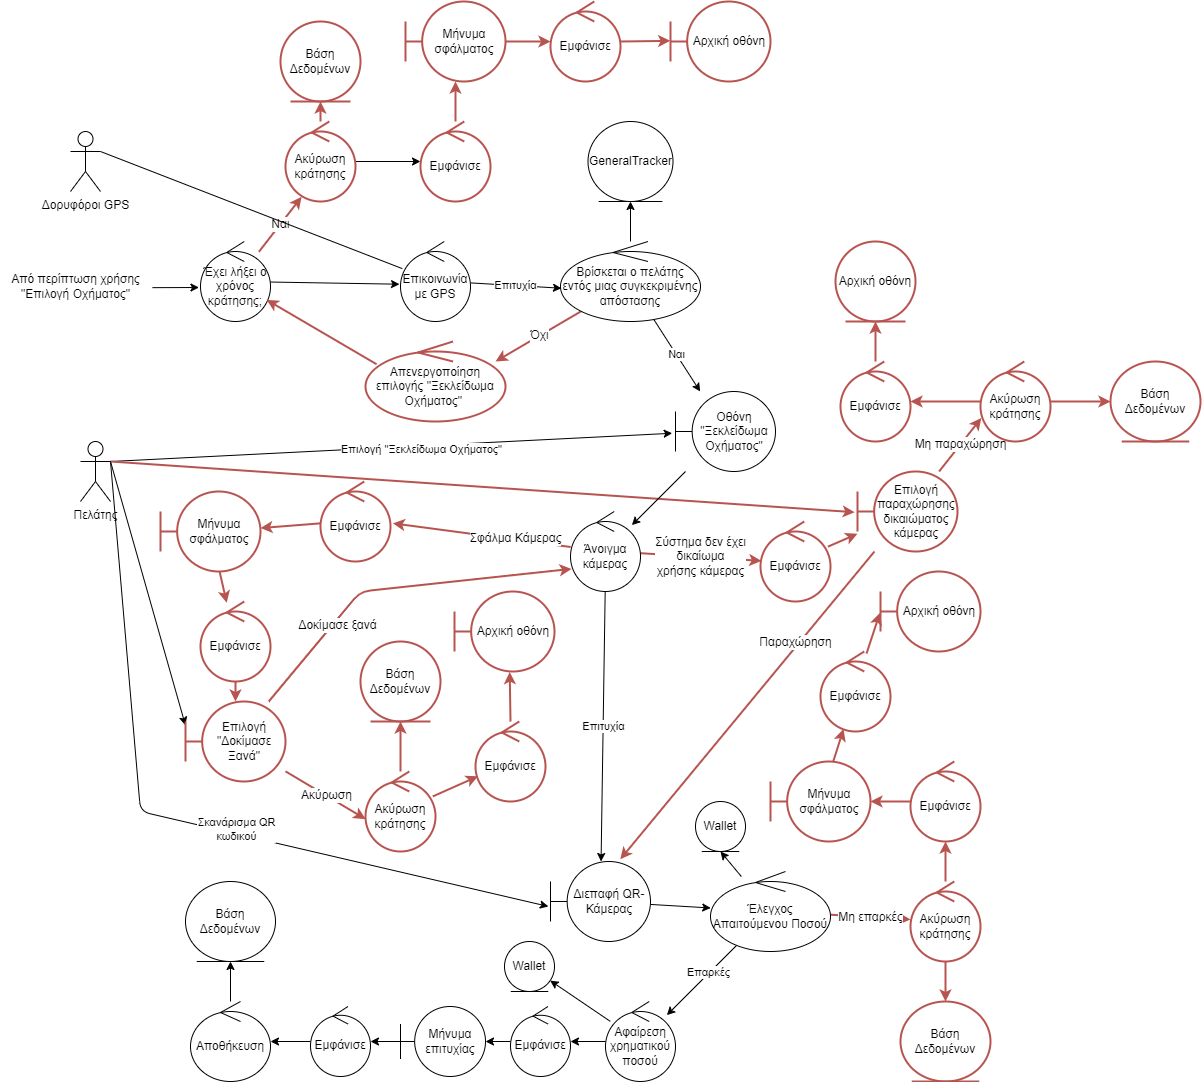

The diagram above was exported from draw.io. Its source (the exported page's mxGraphModel, read from the mxfile embedded in the PNG):
<mxGraphModel dx="3878" dy="2528" grid="1" gridSize="10" guides="1" tooltips="1" connect="1" arrows="1" fold="1" page="1" pageScale="1" pageWidth="850" pageHeight="1100" math="0" shadow="0">
  <root>
    <mxCell id="0" />
    <mxCell id="1" parent="0" />
    <mxCell id="22" style="edgeStyle=none;html=1;exitX=1;exitY=0.3333333333333333;exitDx=0;exitDy=0;exitPerimeter=0;entryX=-0.033;entryY=0.522;entryDx=0;entryDy=0;entryPerimeter=0;" parent="1" source="2" target="20" edge="1">
      <mxGeometry relative="1" as="geometry" />
    </mxCell>
    <mxCell id="23" value="Επιλογή &quot;Ξεκλείδωμα Οχήματος&quot;" style="edgeLabel;html=1;align=center;verticalAlign=middle;resizable=0;points=[];" parent="22" vertex="1" connectable="0">
      <mxGeometry x="0.099" y="-1" relative="1" as="geometry">
        <mxPoint y="1" as="offset" />
      </mxGeometry>
    </mxCell>
    <mxCell id="33" style="edgeStyle=none;html=1;exitX=1;exitY=0.3333333333333333;exitDx=0;exitDy=0;exitPerimeter=0;entryX=-0.021;entryY=0.562;entryDx=0;entryDy=0;entryPerimeter=0;" parent="1" source="2" target="32" edge="1">
      <mxGeometry relative="1" as="geometry">
        <Array as="points">
          <mxPoint x="-10" y="690" />
        </Array>
      </mxGeometry>
    </mxCell>
    <mxCell id="34" value="Σκανάρισμα QR&lt;br&gt;κωδικού" style="edgeLabel;html=1;align=center;verticalAlign=middle;resizable=0;points=[];" parent="33" vertex="1" connectable="0">
      <mxGeometry x="0.1597" y="5" relative="1" as="geometry">
        <mxPoint as="offset" />
      </mxGeometry>
    </mxCell>
    <mxCell id="77" style="edgeStyle=none;html=1;exitX=1;exitY=0.3333333333333333;exitDx=0;exitDy=0;exitPerimeter=0;entryX=-0.028;entryY=0.509;entryDx=0;entryDy=0;entryPerimeter=0;fontSize=12;fillColor=none;strokeColor=#b85450;strokeWidth=2;" parent="1" source="2" target="71" edge="1">
      <mxGeometry relative="1" as="geometry" />
    </mxCell>
    <mxCell id="143" style="edgeStyle=none;html=1;exitX=1;exitY=0.3333333333333333;exitDx=0;exitDy=0;exitPerimeter=0;entryX=-0.001;entryY=0.296;entryDx=0;entryDy=0;entryPerimeter=0;endArrow=classic;endFill=1;" edge="1" parent="1" source="2" target="140">
      <mxGeometry relative="1" as="geometry" />
    </mxCell>
    <mxCell id="2" value="Πελάτης" style="shape=umlActor;verticalLabelPosition=bottom;verticalAlign=top;html=1;" parent="1" vertex="1">
      <mxGeometry x="-70" y="320" width="30" height="60" as="geometry" />
    </mxCell>
    <mxCell id="55" value="Ναι" style="edgeStyle=none;html=1;entryX=0.23;entryY=0.942;entryDx=0;entryDy=0;entryPerimeter=0;fontSize=12;fillColor=none;strokeColor=#b85450;strokeWidth=2;" parent="1" source="3" target="52" edge="1">
      <mxGeometry relative="1" as="geometry" />
    </mxCell>
    <mxCell id="123" style="edgeStyle=none;html=1;entryX=-0.014;entryY=0.534;entryDx=0;entryDy=0;entryPerimeter=0;" parent="1" source="3" target="122" edge="1">
      <mxGeometry relative="1" as="geometry" />
    </mxCell>
    <mxCell id="3" value="Έχει λήξει ο χρόνος κράτησης;" style="ellipse;shape=umlControl;whiteSpace=wrap;html=1;" parent="1" vertex="1">
      <mxGeometry x="50" y="120" width="70" height="80" as="geometry" />
    </mxCell>
    <mxCell id="21" value="Ναι" style="edgeStyle=none;html=1;" parent="1" source="14" target="20" edge="1">
      <mxGeometry relative="1" as="geometry" />
    </mxCell>
    <mxCell id="63" value="Όχι" style="edgeStyle=none;html=1;entryX=0.929;entryY=0.25;entryDx=0;entryDy=0;entryPerimeter=0;fontSize=12;fillColor=none;strokeColor=#b85450;strokeWidth=2;" parent="1" source="14" target="62" edge="1">
      <mxGeometry relative="1" as="geometry">
        <mxPoint x="373.0978475522993" y="270.70645734310165" as="targetPoint" />
      </mxGeometry>
    </mxCell>
    <mxCell id="129" value="" style="edgeStyle=none;html=1;" parent="1" source="14" target="128" edge="1">
      <mxGeometry relative="1" as="geometry" />
    </mxCell>
    <mxCell id="14" value="Βρίσκεται ο πελάτης εντός μιας συγκεκριμένης απόστασης" style="ellipse;shape=umlControl;whiteSpace=wrap;html=1;" parent="1" vertex="1">
      <mxGeometry x="410" y="120" width="140" height="80" as="geometry" />
    </mxCell>
    <mxCell id="25" value="" style="edgeStyle=none;html=1;" parent="1" source="20" target="24" edge="1">
      <mxGeometry relative="1" as="geometry" />
    </mxCell>
    <mxCell id="20" value="Οθόνη &quot;Ξεκλείδωμα Οχήματος&quot;" style="shape=umlBoundary;whiteSpace=wrap;html=1;" parent="1" vertex="1">
      <mxGeometry x="525" y="270" width="100" height="80" as="geometry" />
    </mxCell>
    <mxCell id="30" value="Επιτυχία" style="edgeStyle=none;html=1;" parent="1" source="24" target="32" edge="1">
      <mxGeometry relative="1" as="geometry">
        <mxPoint x="675" y="790" as="targetPoint" />
      </mxGeometry>
    </mxCell>
    <mxCell id="66" value="Σύστημα δεν έχει&lt;br&gt;δικαίωμα&lt;br&gt;χρήσης κάμερας" style="edgeStyle=none;html=1;entryX=0.011;entryY=0.492;entryDx=0;entryDy=0;entryPerimeter=0;fontSize=12;fillColor=none;strokeColor=#b85450;strokeWidth=2;" parent="1" source="24" target="68" edge="1">
      <mxGeometry relative="1" as="geometry">
        <mxPoint x="610.0206767952168" y="548.6252667736117" as="targetPoint" />
      </mxGeometry>
    </mxCell>
    <mxCell id="67" style="edgeStyle=none;html=1;fontSize=12;fillColor=none;strokeColor=#b85450;strokeWidth=2;entryX=1.033;entryY=0.523;entryDx=0;entryDy=0;entryPerimeter=0;" parent="1" source="24" edge="1" target="135">
      <mxGeometry relative="1" as="geometry">
        <mxPoint x="250" y="410" as="targetPoint" />
      </mxGeometry>
    </mxCell>
    <mxCell id="70" value="Σφάλμα Κάμερας" style="edgeLabel;html=1;align=center;verticalAlign=middle;resizable=0;points=[];fontSize=12;strokeColor=#b85450;strokeWidth=2;" parent="67" connectable="0" vertex="1">
      <mxGeometry x="-0.3" y="-1" relative="1" as="geometry">
        <mxPoint x="5" y="-1" as="offset" />
      </mxGeometry>
    </mxCell>
    <mxCell id="24" value="Άνοιγμα κάμερας" style="ellipse;shape=umlControl;whiteSpace=wrap;html=1;" parent="1" vertex="1">
      <mxGeometry x="420" y="390" width="70" height="80" as="geometry" />
    </mxCell>
    <mxCell id="36" value="" style="edgeStyle=none;html=1;" parent="1" source="32" target="35" edge="1">
      <mxGeometry relative="1" as="geometry" />
    </mxCell>
    <mxCell id="32" value="Διεπαφή QR-Κάμερας" style="shape=umlBoundary;whiteSpace=wrap;html=1;" parent="1" vertex="1">
      <mxGeometry x="400" y="740" width="100" height="80" as="geometry" />
    </mxCell>
    <mxCell id="38" value="" style="edgeStyle=none;html=1;" parent="1" source="35" target="37" edge="1">
      <mxGeometry relative="1" as="geometry" />
    </mxCell>
    <mxCell id="106" value="Επαρκές" style="edgeLabel;html=1;align=center;verticalAlign=middle;resizable=0;points=[];" parent="38" vertex="1" connectable="0">
      <mxGeometry x="-0.2166" y="-3" relative="1" as="geometry">
        <mxPoint as="offset" />
      </mxGeometry>
    </mxCell>
    <mxCell id="110" value="Μη επαρκές" style="edgeStyle=none;html=1;fontSize=12;fillColor=none;strokeColor=#b85450;strokeWidth=2;" parent="1" source="35" target="109" edge="1">
      <mxGeometry relative="1" as="geometry" />
    </mxCell>
    <mxCell id="172" style="edgeStyle=none;html=1;entryX=0.5;entryY=1;entryDx=0;entryDy=0;endArrow=classic;endFill=1;" edge="1" parent="1" source="35" target="48">
      <mxGeometry relative="1" as="geometry" />
    </mxCell>
    <mxCell id="35" value="Έλεγχος Απαιτούμενου Ποσού" style="ellipse;shape=umlControl;whiteSpace=wrap;html=1;" parent="1" vertex="1">
      <mxGeometry x="560" y="750" width="120" height="80" as="geometry" />
    </mxCell>
    <mxCell id="46" value="" style="edgeStyle=none;html=1;" parent="1" source="37" target="45" edge="1">
      <mxGeometry relative="1" as="geometry" />
    </mxCell>
    <mxCell id="173" value="" style="edgeStyle=none;html=1;endArrow=classic;endFill=1;" edge="1" parent="1" source="37" target="40">
      <mxGeometry relative="1" as="geometry" />
    </mxCell>
    <mxCell id="37" value="Αφαίρεση χρηματικού ποσού" style="ellipse;shape=umlControl;whiteSpace=wrap;html=1;" parent="1" vertex="1">
      <mxGeometry x="455" y="880" width="70" height="80" as="geometry" />
    </mxCell>
    <mxCell id="40" value="Wallet" style="ellipse;shape=umlEntity;whiteSpace=wrap;html=1;" parent="1" vertex="1">
      <mxGeometry x="354" y="820" width="50" height="50" as="geometry" />
    </mxCell>
    <mxCell id="177" value="" style="edgeStyle=none;html=1;endArrow=classic;endFill=1;" edge="1" parent="1" source="45" target="176">
      <mxGeometry relative="1" as="geometry" />
    </mxCell>
    <mxCell id="45" value="Εμφάνισε" style="ellipse;shape=umlControl;whiteSpace=wrap;html=1;" parent="1" vertex="1">
      <mxGeometry x="360" y="885" width="60" height="70" as="geometry" />
    </mxCell>
    <mxCell id="51" value="" style="edgeStyle=none;html=1;" parent="1" source="47" target="49" edge="1">
      <mxGeometry relative="1" as="geometry" />
    </mxCell>
    <mxCell id="47" value="Αποθήκευση" style="ellipse;shape=umlControl;whiteSpace=wrap;html=1;" parent="1" vertex="1">
      <mxGeometry x="40" y="880" width="80" height="80" as="geometry" />
    </mxCell>
    <mxCell id="48" value="Wallet" style="ellipse;shape=umlEntity;whiteSpace=wrap;html=1;" parent="1" vertex="1">
      <mxGeometry x="545" y="680" width="50" height="50" as="geometry" />
    </mxCell>
    <mxCell id="49" value="Βάση Δεδομένων" style="ellipse;shape=umlEntity;whiteSpace=wrap;html=1;" parent="1" vertex="1">
      <mxGeometry x="35" y="760" width="90" height="80" as="geometry" />
    </mxCell>
    <mxCell id="56" value="" style="edgeStyle=none;html=1;fontSize=12;fillColor=none;strokeColor=#b85450;strokeWidth=2;" parent="1" source="52" target="54" edge="1">
      <mxGeometry relative="1" as="geometry" />
    </mxCell>
    <mxCell id="58" value="" style="edgeStyle=none;html=1;" parent="1" source="52" target="57" edge="1">
      <mxGeometry relative="1" as="geometry" />
    </mxCell>
    <mxCell id="52" value="Ακύρωση κράτησης" style="ellipse;shape=umlControl;whiteSpace=wrap;html=1;fillColor=none;strokeColor=#b85450;strokeWidth=2;" parent="1" vertex="1">
      <mxGeometry x="135" width="70" height="80" as="geometry" />
    </mxCell>
    <mxCell id="54" value="Βάση Δεδομένων" style="ellipse;shape=umlEntity;whiteSpace=wrap;html=1;fillColor=none;strokeColor=#b85450;strokeWidth=2;" parent="1" vertex="1">
      <mxGeometry x="130" y="-100" width="80" height="80" as="geometry" />
    </mxCell>
    <mxCell id="159" value="" style="edgeStyle=none;html=1;endArrow=classic;endFill=1;fontSize=12;fillColor=none;strokeColor=#b85450;strokeWidth=2;" edge="1" parent="1" source="57" target="158">
      <mxGeometry relative="1" as="geometry" />
    </mxCell>
    <mxCell id="57" value="Εμφάνισε" style="ellipse;shape=umlControl;whiteSpace=wrap;html=1;fillColor=none;strokeColor=#b85450;strokeWidth=2;" parent="1" vertex="1">
      <mxGeometry x="270" width="70" height="80" as="geometry" />
    </mxCell>
    <mxCell id="120" style="edgeStyle=none;html=1;exitX=0.079;exitY=0.284;exitDx=0;exitDy=0;exitPerimeter=0;fontSize=12;fillColor=none;strokeColor=#b85450;strokeWidth=2;" parent="1" source="62" target="3" edge="1">
      <mxGeometry relative="1" as="geometry" />
    </mxCell>
    <mxCell id="62" value="Απενεργοποίηση&lt;br&gt;επιλογής &quot;Ξεκλείδωμα Οχήματος&quot;&amp;nbsp;" style="ellipse;shape=umlControl;whiteSpace=wrap;html=1;fillColor=none;strokeColor=#b85450;strokeWidth=2;" parent="1" vertex="1">
      <mxGeometry x="215" y="220" width="140" height="80" as="geometry" />
    </mxCell>
    <mxCell id="73" value="" style="edgeStyle=none;html=1;fontSize=12;fillColor=none;strokeColor=#b85450;strokeWidth=2;" parent="1" source="68" target="71" edge="1">
      <mxGeometry relative="1" as="geometry" />
    </mxCell>
    <mxCell id="68" value="Εμφάνισε" style="ellipse;shape=umlControl;whiteSpace=wrap;html=1;fillColor=none;strokeColor=#b85450;strokeWidth=2;" parent="1" vertex="1">
      <mxGeometry x="610" y="400" width="70" height="80" as="geometry" />
    </mxCell>
    <mxCell id="85" value="Μη παραχώρηση" style="edgeStyle=none;html=1;entryX=0.012;entryY=0.706;entryDx=0;entryDy=0;entryPerimeter=0;fontSize=12;fillColor=none;strokeColor=#b85450;strokeWidth=2;" parent="1" source="71" target="84" edge="1">
      <mxGeometry relative="1" as="geometry" />
    </mxCell>
    <mxCell id="134" value="Παραχώρηση" style="edgeStyle=none;html=1;entryX=0.698;entryY=-0.028;entryDx=0;entryDy=0;entryPerimeter=0;endArrow=classic;endFill=1;fontSize=12;fillColor=none;strokeColor=#b85450;strokeWidth=2;" edge="1" parent="1" source="71" target="32">
      <mxGeometry x="-0.4037" y="-3" relative="1" as="geometry">
        <mxPoint as="offset" />
      </mxGeometry>
    </mxCell>
    <mxCell id="71" value="Επιλογή παραχώρησης δικαιώματος κάμερας" style="shape=umlBoundary;whiteSpace=wrap;html=1;fillColor=none;strokeColor=#b85450;strokeWidth=2;" parent="1" vertex="1">
      <mxGeometry x="707" y="350" width="100" height="80" as="geometry" />
    </mxCell>
    <mxCell id="100" value="" style="edgeStyle=none;html=1;fontSize=12;fillColor=none;strokeColor=#b85450;strokeWidth=2;" parent="1" source="84" target="97" edge="1">
      <mxGeometry relative="1" as="geometry" />
    </mxCell>
    <mxCell id="102" value="" style="edgeStyle=none;html=1;fontSize=12;fillColor=none;strokeColor=#b85450;strokeWidth=2;" parent="1" source="84" target="101" edge="1">
      <mxGeometry relative="1" as="geometry" />
    </mxCell>
    <mxCell id="84" value="Ακύρωση κράτησης" style="ellipse;shape=umlControl;whiteSpace=wrap;html=1;fillColor=none;strokeColor=#b85450;strokeWidth=2;" parent="1" vertex="1">
      <mxGeometry x="830" y="240" width="70" height="80" as="geometry" />
    </mxCell>
    <mxCell id="97" value="Βάση Δεδομένων" style="ellipse;shape=umlEntity;whiteSpace=wrap;html=1;fillColor=none;strokeColor=#b85450;strokeWidth=2;" parent="1" vertex="1">
      <mxGeometry x="960" y="240" width="90" height="80" as="geometry" />
    </mxCell>
    <mxCell id="154" value="" style="edgeStyle=none;html=1;endArrow=classic;endFill=1;fontSize=12;fillColor=none;strokeColor=#b85450;strokeWidth=2;" edge="1" parent="1" source="101" target="153">
      <mxGeometry relative="1" as="geometry" />
    </mxCell>
    <mxCell id="101" value="Εμφάνισε" style="ellipse;shape=umlControl;whiteSpace=wrap;html=1;fillColor=none;strokeColor=#b85450;strokeWidth=2;" parent="1" vertex="1">
      <mxGeometry x="690" y="240" width="70" height="80" as="geometry" />
    </mxCell>
    <mxCell id="113" value="" style="edgeStyle=none;html=1;fontSize=12;fillColor=none;strokeColor=#b85450;strokeWidth=2;" parent="1" source="109" target="111" edge="1">
      <mxGeometry relative="1" as="geometry" />
    </mxCell>
    <mxCell id="115" value="" style="edgeStyle=none;html=1;fontSize=12;fillColor=none;strokeColor=#b85450;strokeWidth=2;" parent="1" source="109" target="114" edge="1">
      <mxGeometry relative="1" as="geometry" />
    </mxCell>
    <mxCell id="109" value="Ακύρωση κράτησης" style="ellipse;shape=umlControl;whiteSpace=wrap;html=1;fillColor=none;strokeColor=#b85450;strokeWidth=2;" parent="1" vertex="1">
      <mxGeometry x="760" y="760" width="70" height="80" as="geometry" />
    </mxCell>
    <mxCell id="111" value="Βάση Δεδομένων" style="ellipse;shape=umlEntity;whiteSpace=wrap;html=1;fillColor=none;strokeColor=#b85450;strokeWidth=2;" parent="1" vertex="1">
      <mxGeometry x="750" y="880" width="90" height="80" as="geometry" />
    </mxCell>
    <mxCell id="165" value="" style="edgeStyle=none;html=1;endArrow=classic;endFill=1;fontSize=12;fillColor=none;strokeColor=#b85450;strokeWidth=2;" edge="1" parent="1" source="114" target="164">
      <mxGeometry relative="1" as="geometry" />
    </mxCell>
    <mxCell id="114" value="Εμφάνισε" style="ellipse;shape=umlControl;whiteSpace=wrap;html=1;fillColor=none;strokeColor=#b85450;strokeWidth=2;" parent="1" vertex="1">
      <mxGeometry x="760" y="640" width="70" height="80" as="geometry" />
    </mxCell>
    <mxCell id="117" style="edgeStyle=none;html=1;entryX=-0.022;entryY=0.575;entryDx=0;entryDy=0;entryPerimeter=0;exitX=1.013;exitY=0.529;exitDx=0;exitDy=0;exitPerimeter=0;" parent="1" source="116" target="3" edge="1">
      <mxGeometry relative="1" as="geometry">
        <mxPoint y="187.75213547130215" as="sourcePoint" />
      </mxGeometry>
    </mxCell>
    <mxCell id="116" value="Από περίπτωση χρήσης&lt;br&gt;&quot;Επιλογή Οχήματος&quot;" style="text;html=1;align=center;verticalAlign=middle;resizable=0;points=[];autosize=1;strokeColor=none;fillColor=none;" parent="1" vertex="1">
      <mxGeometry x="-150" y="145" width="150" height="40" as="geometry" />
    </mxCell>
    <mxCell id="125" value="Επιτυχία" style="edgeStyle=none;html=1;entryX=0.007;entryY=0.584;entryDx=0;entryDy=0;entryPerimeter=0;" parent="1" source="122" target="14" edge="1">
      <mxGeometry relative="1" as="geometry" />
    </mxCell>
    <mxCell id="133" style="edgeStyle=none;html=1;entryX=1;entryY=0.3333333333333333;entryDx=0;entryDy=0;entryPerimeter=0;endArrow=none;endFill=0;" edge="1" parent="1" source="122" target="130">
      <mxGeometry relative="1" as="geometry" />
    </mxCell>
    <mxCell id="122" value="Επικοινωνία με GPS" style="ellipse;shape=umlControl;whiteSpace=wrap;html=1;" parent="1" vertex="1">
      <mxGeometry x="250" y="120" width="70" height="80" as="geometry" />
    </mxCell>
    <mxCell id="128" value="GeneralTracker" style="ellipse;shape=umlEntity;whiteSpace=wrap;html=1;" parent="1" vertex="1">
      <mxGeometry x="437.5" width="85" height="80" as="geometry" />
    </mxCell>
    <mxCell id="130" value="Δορυφόροι GPS" style="shape=umlActor;verticalLabelPosition=bottom;verticalAlign=top;html=1;" vertex="1" parent="1">
      <mxGeometry x="-80" y="10" width="30" height="60" as="geometry" />
    </mxCell>
    <mxCell id="137" value="" style="edgeStyle=none;html=1;endArrow=classic;endFill=1;fontSize=12;fillColor=none;strokeColor=#b85450;strokeWidth=2;" edge="1" parent="1" source="135" target="136">
      <mxGeometry relative="1" as="geometry" />
    </mxCell>
    <mxCell id="135" value="Εμφάνισε" style="ellipse;shape=umlControl;whiteSpace=wrap;html=1;fillColor=none;strokeColor=#b85450;strokeWidth=2;" vertex="1" parent="1">
      <mxGeometry x="170" y="360" width="70" height="80" as="geometry" />
    </mxCell>
    <mxCell id="139" value="" style="edgeStyle=none;html=1;endArrow=classic;endFill=1;fontSize=12;fillColor=none;strokeColor=#b85450;strokeWidth=2;" edge="1" parent="1" source="136" target="138">
      <mxGeometry relative="1" as="geometry" />
    </mxCell>
    <mxCell id="136" value="Μήνυμα σφάλματος" style="shape=umlBoundary;whiteSpace=wrap;html=1;fillColor=none;strokeColor=#b85450;strokeWidth=2;" vertex="1" parent="1">
      <mxGeometry x="10" y="370" width="100" height="80" as="geometry" />
    </mxCell>
    <mxCell id="141" value="" style="edgeStyle=none;html=1;endArrow=classic;endFill=1;fontSize=12;fillColor=none;strokeColor=#b85450;strokeWidth=2;" edge="1" parent="1" source="138" target="140">
      <mxGeometry relative="1" as="geometry" />
    </mxCell>
    <mxCell id="138" value="Εμφάνισε" style="ellipse;shape=umlControl;whiteSpace=wrap;html=1;fillColor=none;strokeColor=#b85450;strokeWidth=2;" vertex="1" parent="1">
      <mxGeometry x="50" y="480" width="70" height="80" as="geometry" />
    </mxCell>
    <mxCell id="144" value="Δοκίμασε ξανά" style="edgeStyle=none;html=1;entryX=0.016;entryY=0.718;entryDx=0;entryDy=0;entryPerimeter=0;endArrow=classic;endFill=1;fontSize=12;fillColor=none;strokeColor=#b85450;strokeWidth=2;" edge="1" parent="1" source="140" target="24">
      <mxGeometry x="-0.4205" y="-4" relative="1" as="geometry">
        <Array as="points">
          <mxPoint x="210" y="470" />
        </Array>
        <mxPoint as="offset" />
      </mxGeometry>
    </mxCell>
    <mxCell id="146" value="Ακύρωση" style="edgeStyle=none;html=1;entryX=0.001;entryY=0.595;entryDx=0;entryDy=0;entryPerimeter=0;endArrow=classic;endFill=1;fontSize=12;fillColor=none;strokeColor=#b85450;strokeWidth=2;" edge="1" parent="1" source="140" target="145">
      <mxGeometry relative="1" as="geometry" />
    </mxCell>
    <mxCell id="140" value="Επιλογή &quot;Δοκίμασε Ξανά&quot;" style="shape=umlBoundary;whiteSpace=wrap;html=1;fillColor=none;strokeColor=#b85450;strokeWidth=2;" vertex="1" parent="1">
      <mxGeometry x="35" y="580" width="100" height="80" as="geometry" />
    </mxCell>
    <mxCell id="148" value="" style="edgeStyle=none;html=1;endArrow=classic;endFill=1;fontSize=12;fillColor=none;strokeColor=#b85450;strokeWidth=2;" edge="1" parent="1" source="145" target="147">
      <mxGeometry relative="1" as="geometry" />
    </mxCell>
    <mxCell id="150" value="" style="edgeStyle=none;html=1;endArrow=classic;endFill=1;fontSize=12;fillColor=none;strokeColor=#b85450;strokeWidth=2;" edge="1" parent="1" source="145" target="149">
      <mxGeometry relative="1" as="geometry" />
    </mxCell>
    <mxCell id="145" value="Ακύρωση κράτησης" style="ellipse;shape=umlControl;whiteSpace=wrap;html=1;fillColor=none;strokeColor=#b85450;strokeWidth=2;" vertex="1" parent="1">
      <mxGeometry x="215" y="650" width="70" height="80" as="geometry" />
    </mxCell>
    <mxCell id="152" value="" style="edgeStyle=none;html=1;endArrow=classic;endFill=1;entryX=0.552;entryY=1.007;entryDx=0;entryDy=0;entryPerimeter=0;fontSize=12;fillColor=none;strokeColor=#b85450;strokeWidth=2;" edge="1" parent="1" source="147" target="162">
      <mxGeometry relative="1" as="geometry">
        <mxPoint x="360" y="550" as="targetPoint" />
      </mxGeometry>
    </mxCell>
    <mxCell id="147" value="Εμφάνισε" style="ellipse;shape=umlControl;whiteSpace=wrap;html=1;fillColor=none;strokeColor=#b85450;strokeWidth=2;" vertex="1" parent="1">
      <mxGeometry x="325" y="600" width="70" height="80" as="geometry" />
    </mxCell>
    <mxCell id="149" value="Βάση Δεδομένων" style="ellipse;shape=umlEntity;whiteSpace=wrap;html=1;fillColor=none;strokeColor=#b85450;strokeWidth=2;" vertex="1" parent="1">
      <mxGeometry x="210" y="520" width="80" height="80" as="geometry" />
    </mxCell>
    <mxCell id="153" value="Αρχική οθόνη" style="ellipse;shape=umlEntity;whiteSpace=wrap;html=1;fillColor=none;strokeColor=#b85450;strokeWidth=2;" vertex="1" parent="1">
      <mxGeometry x="685" y="120" width="80" height="80" as="geometry" />
    </mxCell>
    <mxCell id="161" value="" style="edgeStyle=none;html=1;endArrow=classic;endFill=1;entryX=-0.003;entryY=0.492;entryDx=0;entryDy=0;entryPerimeter=0;fontSize=12;fillColor=none;strokeColor=#b85450;strokeWidth=2;" edge="1" parent="1" source="157" target="163">
      <mxGeometry relative="1" as="geometry">
        <mxPoint x="520" y="-80" as="targetPoint" />
      </mxGeometry>
    </mxCell>
    <mxCell id="157" value="Εμφάνισε" style="ellipse;shape=umlControl;whiteSpace=wrap;html=1;fillColor=none;strokeColor=#b85450;strokeWidth=2;" vertex="1" parent="1">
      <mxGeometry x="400" y="-120" width="70" height="80" as="geometry" />
    </mxCell>
    <mxCell id="160" value="" style="edgeStyle=none;html=1;endArrow=classic;endFill=1;fontSize=12;fillColor=none;strokeColor=#b85450;strokeWidth=2;" edge="1" parent="1" source="158" target="157">
      <mxGeometry relative="1" as="geometry" />
    </mxCell>
    <mxCell id="158" value="Μήνυμα σφάλματος" style="shape=umlBoundary;whiteSpace=wrap;html=1;fillColor=none;strokeColor=#b85450;strokeWidth=2;" vertex="1" parent="1">
      <mxGeometry x="255" y="-120" width="100" height="80" as="geometry" />
    </mxCell>
    <mxCell id="162" value="Αρχική οθόνη" style="shape=umlBoundary;whiteSpace=wrap;html=1;fillColor=none;strokeColor=#b85450;strokeWidth=2;" vertex="1" parent="1">
      <mxGeometry x="304" y="470" width="100" height="80" as="geometry" />
    </mxCell>
    <mxCell id="163" value="Αρχική οθόνη" style="shape=umlBoundary;whiteSpace=wrap;html=1;fillColor=none;strokeColor=#b85450;strokeWidth=2;" vertex="1" parent="1">
      <mxGeometry x="520" y="-120" width="100" height="80" as="geometry" />
    </mxCell>
    <mxCell id="168" style="edgeStyle=none;html=1;endArrow=classic;endFill=1;fontSize=12;fillColor=none;strokeColor=#b85450;strokeWidth=2;" edge="1" parent="1" source="164" target="166">
      <mxGeometry relative="1" as="geometry" />
    </mxCell>
    <mxCell id="164" value="Μήνυμα σφάλματος" style="shape=umlBoundary;whiteSpace=wrap;html=1;fillColor=none;strokeColor=#b85450;strokeWidth=2;" vertex="1" parent="1">
      <mxGeometry x="620" y="640" width="100" height="80" as="geometry" />
    </mxCell>
    <mxCell id="170" style="edgeStyle=none;html=1;entryX=-0.006;entryY=0.518;entryDx=0;entryDy=0;entryPerimeter=0;endArrow=classic;endFill=1;fontSize=12;fillColor=none;strokeColor=#b85450;strokeWidth=2;" edge="1" parent="1" source="166" target="169">
      <mxGeometry relative="1" as="geometry" />
    </mxCell>
    <mxCell id="166" value="Εμφάνισε" style="ellipse;shape=umlControl;whiteSpace=wrap;html=1;fillColor=none;strokeColor=#b85450;strokeWidth=2;" vertex="1" parent="1">
      <mxGeometry x="670" y="530" width="70" height="80" as="geometry" />
    </mxCell>
    <mxCell id="169" value="Αρχική οθόνη" style="shape=umlBoundary;whiteSpace=wrap;html=1;fillColor=none;strokeColor=#b85450;strokeWidth=2;" vertex="1" parent="1">
      <mxGeometry x="730" y="450" width="100" height="80" as="geometry" />
    </mxCell>
    <mxCell id="175" value="" style="edgeStyle=none;html=1;endArrow=classic;endFill=1;" edge="1" parent="1" source="174" target="47">
      <mxGeometry relative="1" as="geometry" />
    </mxCell>
    <mxCell id="174" value="Εμφάνισε" style="ellipse;shape=umlControl;whiteSpace=wrap;html=1;" vertex="1" parent="1">
      <mxGeometry x="160" y="885" width="60" height="70" as="geometry" />
    </mxCell>
    <mxCell id="178" value="" style="edgeStyle=none;html=1;endArrow=classic;endFill=1;" edge="1" parent="1" source="176" target="174">
      <mxGeometry relative="1" as="geometry" />
    </mxCell>
    <mxCell id="176" value="Μήνυμα επιτυχίας" style="shape=umlBoundary;whiteSpace=wrap;html=1;" vertex="1" parent="1">
      <mxGeometry x="250" y="885" width="85" height="70" as="geometry" />
    </mxCell>
  </root>
</mxGraphModel>